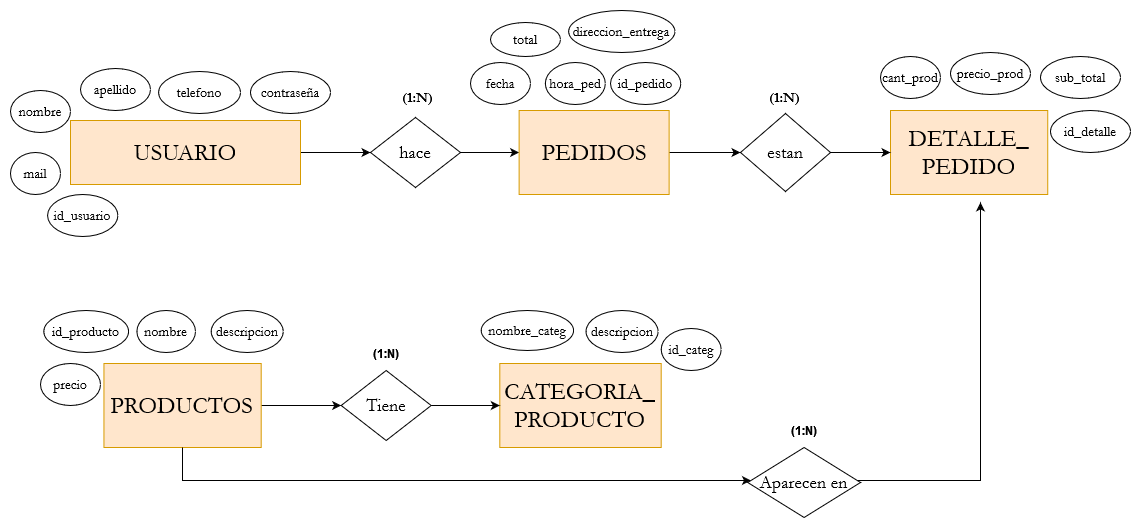

The diagram above was exported from draw.io. Its source (the exported page's mxGraphModel, read from the mxfile embedded in the PNG):
<mxGraphModel dx="2240" dy="960" grid="1" gridSize="10" guides="1" tooltips="1" connect="1" arrows="1" fold="1" page="1" pageScale="1" pageWidth="1169" pageHeight="827" math="0" shadow="0">
  <root>
    <mxCell id="0" />
    <mxCell id="1" parent="0" />
    <mxCell id="dySd--j1ik8CtE-YW8y1-6" value="" style="edgeStyle=orthogonalEdgeStyle;rounded=0;orthogonalLoop=1;jettySize=auto;html=1;" parent="1" source="dySd--j1ik8CtE-YW8y1-8" target="dySd--j1ik8CtE-YW8y1-10" edge="1">
      <mxGeometry relative="1" as="geometry" />
    </mxCell>
    <mxCell id="dySd--j1ik8CtE-YW8y1-8" value="&lt;font style=&quot;font-size: 24px;&quot; face=&quot;Garamond&quot;&gt;USUARIO&lt;/font&gt;" style="rounded=0;whiteSpace=wrap;html=1;fillColor=#ffe6cc;strokeColor=#d79b00;fontFamily=Verdana;" parent="1" vertex="1">
      <mxGeometry x="85" y="270" width="230" height="64" as="geometry" />
    </mxCell>
    <mxCell id="9omr79lhfUXtfK66G17T-2" value="" style="edgeStyle=orthogonalEdgeStyle;rounded=0;orthogonalLoop=1;jettySize=auto;html=1;" edge="1" parent="1" source="dySd--j1ik8CtE-YW8y1-10" target="dySd--j1ik8CtE-YW8y1-13">
      <mxGeometry relative="1" as="geometry" />
    </mxCell>
    <mxCell id="dySd--j1ik8CtE-YW8y1-10" value="&lt;font style=&quot;font-size: 18px;&quot; face=&quot;Garamond&quot;&gt;hace&lt;/font&gt;" style="rhombus;whiteSpace=wrap;html=1;" parent="1" vertex="1">
      <mxGeometry x="385" y="267" width="90" height="70" as="geometry" />
    </mxCell>
    <mxCell id="dySd--j1ik8CtE-YW8y1-11" style="edgeStyle=orthogonalEdgeStyle;rounded=0;orthogonalLoop=1;jettySize=auto;html=1;entryX=0;entryY=0.5;entryDx=0;entryDy=0;" parent="1" source="dySd--j1ik8CtE-YW8y1-13" target="dySd--j1ik8CtE-YW8y1-19" edge="1">
      <mxGeometry relative="1" as="geometry">
        <mxPoint x="835" y="124.00000000000011" as="targetPoint" />
      </mxGeometry>
    </mxCell>
    <mxCell id="dySd--j1ik8CtE-YW8y1-13" value="&lt;font style=&quot;font-size: 24px;&quot; face=&quot;Garamond&quot;&gt;PEDIDOS&lt;/font&gt;" style="rounded=0;whiteSpace=wrap;html=1;fillColor=#ffe6cc;strokeColor=#d79b00;fontFamily=Verdana;" parent="1" vertex="1">
      <mxGeometry x="533.62" y="260" width="150" height="84" as="geometry" />
    </mxCell>
    <mxCell id="dySd--j1ik8CtE-YW8y1-16" value="&lt;div&gt;&lt;font style=&quot;font-size: 24px;&quot; face=&quot;Garamond&quot;&gt;DETALLE_&lt;/font&gt;&lt;/div&gt;&lt;div&gt;&lt;font style=&quot;font-size: 24px;&quot; face=&quot;Garamond&quot;&gt;PEDIDO&lt;/font&gt;&lt;/div&gt;" style="rounded=0;whiteSpace=wrap;html=1;fillColor=#ffe6cc;strokeColor=#d79b00;fontFamily=Verdana;" parent="1" vertex="1">
      <mxGeometry x="904.9979310344827" y="260.00000000000006" width="157.24137931034483" height="84.00000000000001" as="geometry" />
    </mxCell>
    <mxCell id="9omr79lhfUXtfK66G17T-7" value="" style="edgeStyle=orthogonalEdgeStyle;rounded=0;orthogonalLoop=1;jettySize=auto;html=1;" edge="1" parent="1" source="dySd--j1ik8CtE-YW8y1-17" target="9omr79lhfUXtfK66G17T-6">
      <mxGeometry relative="1" as="geometry" />
    </mxCell>
    <mxCell id="9omr79lhfUXtfK66G17T-15" style="edgeStyle=orthogonalEdgeStyle;rounded=0;orthogonalLoop=1;jettySize=auto;html=1;" edge="1" parent="1" source="9omr79lhfUXtfK66G17T-17">
      <mxGeometry relative="1" as="geometry">
        <mxPoint x="995" y="351.9047619047619" as="targetPoint" />
        <Array as="points">
          <mxPoint x="995" y="630" />
        </Array>
      </mxGeometry>
    </mxCell>
    <mxCell id="dySd--j1ik8CtE-YW8y1-17" value="&lt;font style=&quot;font-size: 24px;&quot; face=&quot;Garamond&quot;&gt;PRODUCTOS&lt;/font&gt;" style="rounded=0;whiteSpace=wrap;html=1;fillColor=#ffe6cc;strokeColor=#d79b00;fontFamily=Verdana;" parent="1" vertex="1">
      <mxGeometry x="118.44793103448268" y="513" width="157.24137931034483" height="84.00000000000001" as="geometry" />
    </mxCell>
    <mxCell id="dySd--j1ik8CtE-YW8y1-18" style="edgeStyle=orthogonalEdgeStyle;rounded=0;orthogonalLoop=1;jettySize=auto;html=1;entryX=0;entryY=0.5;entryDx=0;entryDy=0;" parent="1" source="dySd--j1ik8CtE-YW8y1-19" target="dySd--j1ik8CtE-YW8y1-16" edge="1">
      <mxGeometry relative="1" as="geometry" />
    </mxCell>
    <mxCell id="dySd--j1ik8CtE-YW8y1-19" value="&lt;font style=&quot;font-size: 18px;&quot; face=&quot;Garamond&quot;&gt;estan&lt;/font&gt;" style="rhombus;whiteSpace=wrap;html=1;" parent="1" vertex="1">
      <mxGeometry x="755" y="263" width="90" height="78" as="geometry" />
    </mxCell>
    <mxCell id="dySd--j1ik8CtE-YW8y1-20" value="&lt;font face=&quot;Garamond&quot; style=&quot;font-size: 14px;&quot;&gt;&lt;strong&gt;(1:N)&lt;/strong&gt;&lt;/font&gt;" style="text;whiteSpace=wrap;html=1;" parent="1" vertex="1">
      <mxGeometry x="415" y="233" width="40" height="30" as="geometry" />
    </mxCell>
    <mxCell id="dySd--j1ik8CtE-YW8y1-34" value="&lt;font style=&quot;font-size: 14px;&quot; face=&quot;Garamond&quot;&gt;nombre&lt;/font&gt;" style="ellipse;whiteSpace=wrap;html=1;" parent="1" vertex="1">
      <mxGeometry x="25" y="240" width="60" height="42" as="geometry" />
    </mxCell>
    <mxCell id="dySd--j1ik8CtE-YW8y1-35" value="&lt;font style=&quot;font-size: 14px;&quot; face=&quot;Garamond&quot;&gt;apellido&lt;/font&gt;" style="ellipse;whiteSpace=wrap;html=1;" parent="1" vertex="1">
      <mxGeometry x="95" y="218" width="70" height="42" as="geometry" />
    </mxCell>
    <mxCell id="dySd--j1ik8CtE-YW8y1-36" value="&lt;font style=&quot;font-size: 14px;&quot; face=&quot;Garamond&quot;&gt;telefono&lt;/font&gt;" style="ellipse;whiteSpace=wrap;html=1;" parent="1" vertex="1">
      <mxGeometry x="173.1" y="221" width="81.9" height="42" as="geometry" />
    </mxCell>
    <mxCell id="dySd--j1ik8CtE-YW8y1-37" value="&lt;font style=&quot;font-size: 14px;&quot; face=&quot;Garamond&quot;&gt;mail&lt;/font&gt;" style="ellipse;whiteSpace=wrap;html=1;" parent="1" vertex="1">
      <mxGeometry x="25" y="302" width="50" height="42" as="geometry" />
    </mxCell>
    <mxCell id="dySd--j1ik8CtE-YW8y1-40" value="&lt;font style=&quot;font-size: 14px;&quot; face=&quot;Garamond&quot;&gt;id_pedido&lt;/font&gt;" style="ellipse;whiteSpace=wrap;html=1;" parent="1" vertex="1">
      <mxGeometry x="625" y="212" width="70.35" height="42" as="geometry" />
    </mxCell>
    <mxCell id="dySd--j1ik8CtE-YW8y1-41" value="&lt;font style=&quot;font-size: 14px;&quot; face=&quot;Garamond&quot;&gt;direccion_entrega&lt;/font&gt;" style="ellipse;whiteSpace=wrap;html=1;" parent="1" vertex="1">
      <mxGeometry x="583.11" y="160" width="106.38" height="42" as="geometry" />
    </mxCell>
    <mxCell id="dySd--j1ik8CtE-YW8y1-42" value="&lt;font style=&quot;font-size: 14px;&quot; face=&quot;Garamond&quot;&gt;total&lt;/font&gt;" style="ellipse;whiteSpace=wrap;html=1;" parent="1" vertex="1">
      <mxGeometry x="505" y="172" width="70" height="34" as="geometry" />
    </mxCell>
    <mxCell id="dySd--j1ik8CtE-YW8y1-43" value="&lt;font style=&quot;font-size: 14px;&quot; face=&quot;Garamond&quot;&gt;fecha&lt;/font&gt;" style="ellipse;whiteSpace=wrap;html=1;" parent="1" vertex="1">
      <mxGeometry x="485" y="212" width="60" height="42" as="geometry" />
    </mxCell>
    <mxCell id="dySd--j1ik8CtE-YW8y1-44" value="&lt;font style=&quot;font-size: 14px;&quot; face=&quot;Garamond&quot;&gt;cant_prod&lt;/font&gt;" style="ellipse;whiteSpace=wrap;html=1;" parent="1" vertex="1">
      <mxGeometry x="895" y="206" width="60" height="42" as="geometry" />
    </mxCell>
    <mxCell id="dySd--j1ik8CtE-YW8y1-48" value="&lt;font style=&quot;font-size: 14px;&quot; face=&quot;Garamond&quot;&gt;nombre&lt;/font&gt;" style="ellipse;whiteSpace=wrap;html=1;" parent="1" vertex="1">
      <mxGeometry x="151.38" y="460" width="58.62" height="42" as="geometry" />
    </mxCell>
    <mxCell id="dySd--j1ik8CtE-YW8y1-49" value="&lt;font style=&quot;font-size: 14px;&quot; face=&quot;Garamond&quot;&gt;descripcion&lt;/font&gt;" style="ellipse;whiteSpace=wrap;html=1;" parent="1" vertex="1">
      <mxGeometry x="225.68999999999994" y="460" width="72.07" height="42" as="geometry" />
    </mxCell>
    <mxCell id="dySd--j1ik8CtE-YW8y1-50" value="&lt;font style=&quot;font-size: 14px;&quot; face=&quot;Garamond&quot;&gt;id_producto&lt;/font&gt;" style="ellipse;whiteSpace=wrap;html=1;" parent="1" vertex="1">
      <mxGeometry x="58.27999999999997" y="460" width="84.82" height="42" as="geometry" />
    </mxCell>
    <mxCell id="dySd--j1ik8CtE-YW8y1-51" value="&lt;font style=&quot;font-size: 14px;&quot; face=&quot;Garamond&quot;&gt;precio&lt;/font&gt;" style="ellipse;whiteSpace=wrap;html=1;" parent="1" vertex="1">
      <mxGeometry x="54.99999999999994" y="513" width="60" height="42" as="geometry" />
    </mxCell>
    <mxCell id="9omr79lhfUXtfK66G17T-1" value="&lt;font style=&quot;font-size: 14px;&quot; face=&quot;Garamond&quot;&gt;contraseña&lt;/font&gt;" style="ellipse;whiteSpace=wrap;html=1;" vertex="1" parent="1">
      <mxGeometry x="265" y="221" width="80" height="42" as="geometry" />
    </mxCell>
    <mxCell id="9omr79lhfUXtfK66G17T-3" value="&lt;font style=&quot;font-size: 14px;&quot; face=&quot;Garamond&quot;&gt;id_usuario&lt;/font&gt;" style="ellipse;whiteSpace=wrap;html=1;" vertex="1" parent="1">
      <mxGeometry x="62.06000000000002" y="344" width="70.35" height="42" as="geometry" />
    </mxCell>
    <mxCell id="9omr79lhfUXtfK66G17T-4" value="&lt;font style=&quot;font-size: 14px;&quot; face=&quot;Garamond&quot;&gt;hora_ped&lt;/font&gt;" style="ellipse;whiteSpace=wrap;html=1;" vertex="1" parent="1">
      <mxGeometry x="559.82" y="212" width="60" height="42" as="geometry" />
    </mxCell>
    <mxCell id="9omr79lhfUXtfK66G17T-5" value="&lt;div&gt;&lt;font style=&quot;font-size: 24px;&quot; face=&quot;Garamond&quot;&gt;CATEGORIA_&lt;/font&gt;&lt;/div&gt;&lt;div&gt;&lt;font style=&quot;font-size: 24px;&quot; face=&quot;Garamond&quot;&gt;PRODUCTO&lt;br&gt;&lt;/font&gt;&lt;/div&gt;" style="rounded=0;whiteSpace=wrap;html=1;fillColor=#ffe6cc;strokeColor=#d79b00;fontFamily=Verdana;" vertex="1" parent="1">
      <mxGeometry x="514.31" y="513" width="161.38" height="84" as="geometry" />
    </mxCell>
    <mxCell id="9omr79lhfUXtfK66G17T-8" value="" style="edgeStyle=orthogonalEdgeStyle;rounded=0;orthogonalLoop=1;jettySize=auto;html=1;" edge="1" parent="1" source="9omr79lhfUXtfK66G17T-6" target="9omr79lhfUXtfK66G17T-5">
      <mxGeometry relative="1" as="geometry" />
    </mxCell>
    <mxCell id="9omr79lhfUXtfK66G17T-6" value="&lt;font style=&quot;font-size: 18px;&quot; face=&quot;Garamond&quot;&gt;Tiene&lt;/font&gt;" style="rhombus;whiteSpace=wrap;html=1;" vertex="1" parent="1">
      <mxGeometry x="355.69" y="520" width="90" height="70" as="geometry" />
    </mxCell>
    <mxCell id="9omr79lhfUXtfK66G17T-9" value="&lt;font style=&quot;font-size: 14px;&quot; face=&quot;Garamond&quot;&gt;nombre_categ&lt;/font&gt;" style="ellipse;whiteSpace=wrap;html=1;" vertex="1" parent="1">
      <mxGeometry x="495.69" y="460" width="92.41" height="40" as="geometry" />
    </mxCell>
    <mxCell id="9omr79lhfUXtfK66G17T-10" value="&lt;font style=&quot;font-size: 14px;&quot; face=&quot;Garamond&quot;&gt;descripcion&lt;/font&gt;" style="ellipse;whiteSpace=wrap;html=1;" vertex="1" parent="1">
      <mxGeometry x="600.51" y="460" width="72.07" height="42" as="geometry" />
    </mxCell>
    <mxCell id="9omr79lhfUXtfK66G17T-11" value="&lt;font style=&quot;font-size: 14px;&quot; face=&quot;Garamond&quot;&gt;precio_prod&lt;/font&gt;" style="ellipse;whiteSpace=wrap;html=1;" vertex="1" parent="1">
      <mxGeometry x="965" y="202" width="80" height="42" as="geometry" />
    </mxCell>
    <mxCell id="9omr79lhfUXtfK66G17T-13" value="&lt;font style=&quot;font-size: 14px;&quot; face=&quot;Garamond&quot;&gt;sub_total&lt;/font&gt;" style="ellipse;whiteSpace=wrap;html=1;" vertex="1" parent="1">
      <mxGeometry x="1055" y="206" width="80" height="42" as="geometry" />
    </mxCell>
    <mxCell id="9omr79lhfUXtfK66G17T-18" value="" style="edgeStyle=orthogonalEdgeStyle;rounded=0;orthogonalLoop=1;jettySize=auto;html=1;" edge="1" parent="1" source="dySd--j1ik8CtE-YW8y1-17" target="9omr79lhfUXtfK66G17T-17">
      <mxGeometry relative="1" as="geometry">
        <mxPoint x="995" y="351.9047619047619" as="targetPoint" />
        <mxPoint x="197" y="597" as="sourcePoint" />
        <Array as="points">
          <mxPoint x="197" y="630" />
        </Array>
      </mxGeometry>
    </mxCell>
    <mxCell id="9omr79lhfUXtfK66G17T-17" value="&lt;font style=&quot;font-size: 18px;&quot; face=&quot;Garamond&quot;&gt;Aparecen en&lt;br&gt;&lt;/font&gt;" style="rhombus;whiteSpace=wrap;html=1;" vertex="1" parent="1">
      <mxGeometry x="762.24" y="597" width="112.76" height="70" as="geometry" />
    </mxCell>
    <mxCell id="9omr79lhfUXtfK66G17T-19" value="&lt;b&gt;(1:N)&lt;/b&gt;" style="text;whiteSpace=wrap;html=1;" vertex="1" parent="1">
      <mxGeometry x="803.62" y="567" width="30" height="30" as="geometry" />
    </mxCell>
    <mxCell id="9omr79lhfUXtfK66G17T-21" value="&lt;font face=&quot;Garamond&quot; style=&quot;font-size: 14px;&quot;&gt;&lt;strong&gt;(1:N)&lt;/strong&gt;&lt;/font&gt;" style="text;whiteSpace=wrap;html=1;" vertex="1" parent="1">
      <mxGeometry x="782.24" y="233" width="40" height="30" as="geometry" />
    </mxCell>
    <mxCell id="9omr79lhfUXtfK66G17T-22" value="&lt;b&gt;(1:N)&lt;/b&gt;" style="text;whiteSpace=wrap;html=1;" vertex="1" parent="1">
      <mxGeometry x="385.69" y="490" width="30" height="30" as="geometry" />
    </mxCell>
    <mxCell id="9omr79lhfUXtfK66G17T-24" value="&lt;font style=&quot;font-size: 14px;&quot; face=&quot;Garamond&quot;&gt;id_categ&lt;/font&gt;" style="ellipse;whiteSpace=wrap;html=1;" vertex="1" parent="1">
      <mxGeometry x="675.69" y="478" width="60" height="42" as="geometry" />
    </mxCell>
    <mxCell id="9omr79lhfUXtfK66G17T-25" value="&lt;font style=&quot;font-size: 14px;&quot; face=&quot;Garamond&quot;&gt;id_detalle&lt;/font&gt;" style="ellipse;whiteSpace=wrap;html=1;" vertex="1" parent="1">
      <mxGeometry x="1065" y="260" width="80" height="42" as="geometry" />
    </mxCell>
  </root>
</mxGraphModel>